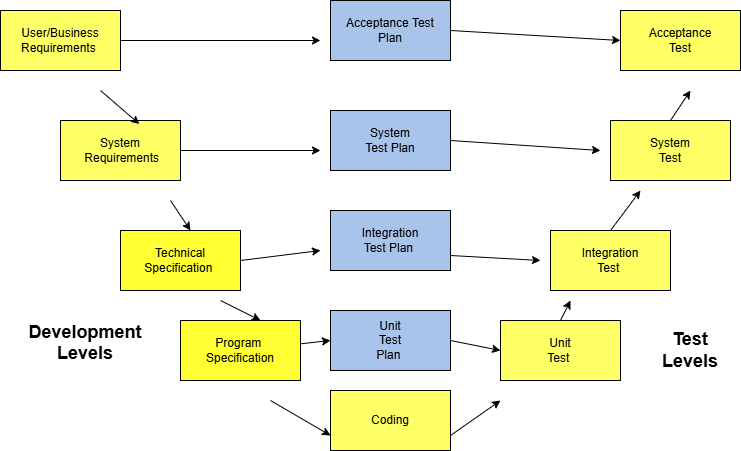

The diagram above was exported from draw.io. Its source (the exported page's mxGraphModel, read from the mxfile embedded in the PNG):
<mxGraphModel dx="1265" dy="694" grid="1" gridSize="10" guides="1" tooltips="1" connect="1" arrows="1" fold="1" page="1" pageScale="1" pageWidth="850" pageHeight="1100" math="0" shadow="0">
  <root>
    <mxCell id="0" />
    <mxCell id="1" parent="0" />
    <mxCell id="CeFPULuvF2QXWqlbNMpZ-1" parent="1" style="rounded=0;whiteSpace=wrap;html=1;fillColor=#FFFF66;" value="User/Business&lt;div&gt;Requirements&amp;nbsp;&lt;/div&gt;" vertex="1">
      <mxGeometry height="60" width="120" x="70" y="140" as="geometry" />
    </mxCell>
    <mxCell id="CeFPULuvF2QXWqlbNMpZ-2" parent="1" style="rounded=0;whiteSpace=wrap;html=1;fillColor=#FFFF66;" value="System&lt;div&gt;&amp;nbsp;Requirements&lt;/div&gt;" vertex="1">
      <mxGeometry height="60" width="120" x="130" y="250" as="geometry" />
    </mxCell>
    <mxCell id="CeFPULuvF2QXWqlbNMpZ-3" parent="1" style="rounded=0;whiteSpace=wrap;html=1;fillColor=#FFFF33;" value="Technical&lt;br/&gt;Specification&amp;nbsp;" vertex="1">
      <mxGeometry height="60" width="120" x="190" y="360" as="geometry" />
    </mxCell>
    <mxCell id="CeFPULuvF2QXWqlbNMpZ-4" parent="1" style="rounded=0;whiteSpace=wrap;html=1;fillColor=#FFFF33;" value="Program&amp;nbsp;&lt;div&gt;Specification&lt;/div&gt;" vertex="1">
      <mxGeometry height="60" width="120" x="250" y="450" as="geometry" />
    </mxCell>
    <mxCell id="CeFPULuvF2QXWqlbNMpZ-5" parent="1" style="rounded=0;whiteSpace=wrap;html=1;fillColor=#FFFF66;" value="Coding" vertex="1">
      <mxGeometry height="60" width="120" x="400" y="520" as="geometry" />
    </mxCell>
    <mxCell id="CeFPULuvF2QXWqlbNMpZ-6" parent="1" style="rounded=0;whiteSpace=wrap;html=1;fillColor=#FFFF66;" value="Unit&lt;br/&gt;Test&amp;nbsp;" vertex="1">
      <mxGeometry height="60" width="120" x="570" y="450" as="geometry" />
    </mxCell>
    <mxCell id="CeFPULuvF2QXWqlbNMpZ-7" parent="1" style="rounded=0;whiteSpace=wrap;html=1;fillColor=#FFFF66;" value="Integration&lt;br/&gt;Test&amp;nbsp;" vertex="1">
      <mxGeometry height="60" width="120" x="620" y="360" as="geometry" />
    </mxCell>
    <mxCell id="CeFPULuvF2QXWqlbNMpZ-8" parent="1" style="rounded=0;whiteSpace=wrap;html=1;fillColor=#FFFF66;" value="System&lt;br/&gt;Test" vertex="1">
      <mxGeometry height="60" width="120" x="680" y="250" as="geometry" />
    </mxCell>
    <mxCell id="CeFPULuvF2QXWqlbNMpZ-9" parent="1" style="rounded=0;whiteSpace=wrap;html=1;fillColor=#FFFF66;" value="Acceptance&lt;br/&gt;Test" vertex="1">
      <mxGeometry height="60" width="120" x="690" y="140" as="geometry" />
    </mxCell>
    <mxCell id="CeFPULuvF2QXWqlbNMpZ-11" parent="1" style="rounded=0;whiteSpace=wrap;html=1;fillColor=#A9C4EB;" value="Acceptance Test&lt;br/&gt;Plan" vertex="1">
      <mxGeometry height="60" width="120" x="400" y="130" as="geometry" />
    </mxCell>
    <mxCell id="CeFPULuvF2QXWqlbNMpZ-12" parent="1" style="rounded=0;whiteSpace=wrap;html=1;fillColor=#A9C4EB;" value="System&lt;br/&gt;Test Plan" vertex="1">
      <mxGeometry height="60" width="120" x="400" y="240" as="geometry" />
    </mxCell>
    <mxCell id="CeFPULuvF2QXWqlbNMpZ-13" parent="1" style="rounded=0;whiteSpace=wrap;html=1;fillColor=#A9C4EB;" value="Integration&lt;br/&gt;Test Plan&amp;nbsp;" vertex="1">
      <mxGeometry height="60" width="120" x="400" y="340" as="geometry" />
    </mxCell>
    <mxCell id="CeFPULuvF2QXWqlbNMpZ-14" parent="1" style="rounded=0;whiteSpace=wrap;html=1;fillColor=#A9C4EB;" value="Unit&lt;br/&gt;Test&lt;br/&gt;Plan&amp;nbsp;" vertex="1">
      <mxGeometry height="60" width="120" x="400" y="440" as="geometry" />
    </mxCell>
    <mxCell id="CeFPULuvF2QXWqlbNMpZ-16" edge="1" parent="1" style="endArrow=classic;html=1;rounded=0;entryX=0.657;entryY=0.059;entryDx=0;entryDy=0;entryPerimeter=0;" target="CeFPULuvF2QXWqlbNMpZ-2" value="">
      <mxGeometry height="50" relative="1" width="50" as="geometry">
        <mxPoint x="170" y="220" as="sourcePoint" />
        <mxPoint x="450" y="340" as="targetPoint" />
      </mxGeometry>
    </mxCell>
    <mxCell id="CeFPULuvF2QXWqlbNMpZ-21" edge="1" parent="1" style="endArrow=classic;html=1;rounded=0;entryX=0.583;entryY=0;entryDx=0;entryDy=0;entryPerimeter=0;" target="CeFPULuvF2QXWqlbNMpZ-3" value="">
      <mxGeometry height="50" relative="1" width="50" as="geometry">
        <mxPoint x="240" y="330" as="sourcePoint" />
        <mxPoint x="450" y="340" as="targetPoint" />
      </mxGeometry>
    </mxCell>
    <mxCell id="CeFPULuvF2QXWqlbNMpZ-22" edge="1" parent="1" style="endArrow=classic;html=1;rounded=0;" value="">
      <mxGeometry height="50" relative="1" width="50" as="geometry">
        <mxPoint x="290" y="430" as="sourcePoint" />
        <mxPoint x="330" y="450" as="targetPoint" />
      </mxGeometry>
    </mxCell>
    <mxCell id="CeFPULuvF2QXWqlbNMpZ-23" edge="1" parent="1" style="endArrow=classic;html=1;rounded=0;entryX=0;entryY=0.75;entryDx=0;entryDy=0;" target="CeFPULuvF2QXWqlbNMpZ-5" value="">
      <mxGeometry height="50" relative="1" width="50" as="geometry">
        <mxPoint x="340" y="530" as="sourcePoint" />
        <mxPoint x="450" y="340" as="targetPoint" />
      </mxGeometry>
    </mxCell>
    <mxCell id="CeFPULuvF2QXWqlbNMpZ-24" edge="1" parent="1" source="CeFPULuvF2QXWqlbNMpZ-5" style="endArrow=classic;html=1;rounded=0;exitX=1;exitY=0.75;exitDx=0;exitDy=0;" value="">
      <mxGeometry height="50" relative="1" width="50" as="geometry">
        <mxPoint x="400" y="390" as="sourcePoint" />
        <mxPoint x="570" y="530" as="targetPoint" />
      </mxGeometry>
    </mxCell>
    <mxCell id="CeFPULuvF2QXWqlbNMpZ-25" edge="1" parent="1" source="CeFPULuvF2QXWqlbNMpZ-6" style="endArrow=classic;html=1;rounded=0;exitX=0.5;exitY=0;exitDx=0;exitDy=0;" value="">
      <mxGeometry height="50" relative="1" width="50" as="geometry">
        <mxPoint x="400" y="390" as="sourcePoint" />
        <mxPoint x="640" y="430" as="targetPoint" />
      </mxGeometry>
    </mxCell>
    <mxCell id="CeFPULuvF2QXWqlbNMpZ-26" edge="1" parent="1" source="CeFPULuvF2QXWqlbNMpZ-7" style="endArrow=classic;html=1;rounded=0;exitX=0.5;exitY=0;exitDx=0;exitDy=0;" value="">
      <mxGeometry height="50" relative="1" width="50" as="geometry">
        <mxPoint x="400" y="390" as="sourcePoint" />
        <mxPoint x="710" y="320" as="targetPoint" />
      </mxGeometry>
    </mxCell>
    <mxCell id="CeFPULuvF2QXWqlbNMpZ-27" edge="1" parent="1" source="CeFPULuvF2QXWqlbNMpZ-8" style="endArrow=classic;html=1;rounded=0;exitX=0.5;exitY=0;exitDx=0;exitDy=0;" value="">
      <mxGeometry height="50" relative="1" width="50" as="geometry">
        <mxPoint x="400" y="390" as="sourcePoint" />
        <mxPoint x="760" y="220" as="targetPoint" />
      </mxGeometry>
    </mxCell>
    <mxCell id="CeFPULuvF2QXWqlbNMpZ-28" edge="1" parent="1" source="CeFPULuvF2QXWqlbNMpZ-1" style="endArrow=classic;html=1;rounded=0;exitX=1;exitY=0.5;exitDx=0;exitDy=0;" value="">
      <mxGeometry height="50" relative="1" width="50" as="geometry">
        <mxPoint x="400" y="390" as="sourcePoint" />
        <mxPoint x="390" y="170" as="targetPoint" />
      </mxGeometry>
    </mxCell>
    <mxCell id="CeFPULuvF2QXWqlbNMpZ-29" edge="1" parent="1" source="CeFPULuvF2QXWqlbNMpZ-2" style="endArrow=classic;html=1;rounded=0;exitX=1;exitY=0.5;exitDx=0;exitDy=0;" value="">
      <mxGeometry height="50" relative="1" width="50" as="geometry">
        <mxPoint x="400" y="390" as="sourcePoint" />
        <mxPoint x="390" y="280" as="targetPoint" />
      </mxGeometry>
    </mxCell>
    <mxCell id="CeFPULuvF2QXWqlbNMpZ-30" edge="1" parent="1" source="CeFPULuvF2QXWqlbNMpZ-3" style="endArrow=classic;html=1;rounded=0;exitX=1;exitY=0.5;exitDx=0;exitDy=0;" value="">
      <mxGeometry height="50" relative="1" width="50" as="geometry">
        <mxPoint x="400" y="390" as="sourcePoint" />
        <mxPoint x="390" y="380" as="targetPoint" />
      </mxGeometry>
    </mxCell>
    <mxCell id="CeFPULuvF2QXWqlbNMpZ-31" edge="1" parent="1" source="CeFPULuvF2QXWqlbNMpZ-4" style="endArrow=classic;html=1;rounded=0;entryX=0;entryY=0.5;entryDx=0;entryDy=0;" target="CeFPULuvF2QXWqlbNMpZ-14" value="">
      <mxGeometry height="50" relative="1" width="50" as="geometry">
        <mxPoint x="380" y="470" as="sourcePoint" />
        <mxPoint x="450" y="340" as="targetPoint" />
      </mxGeometry>
    </mxCell>
    <mxCell id="CeFPULuvF2QXWqlbNMpZ-32" edge="1" parent="1" source="CeFPULuvF2QXWqlbNMpZ-11" style="endArrow=classic;html=1;rounded=0;exitX=1;exitY=0.5;exitDx=0;exitDy=0;entryX=0;entryY=0.5;entryDx=0;entryDy=0;" target="CeFPULuvF2QXWqlbNMpZ-9" value="">
      <mxGeometry height="50" relative="1" width="50" as="geometry">
        <mxPoint x="400" y="390" as="sourcePoint" />
        <mxPoint x="450" y="340" as="targetPoint" />
      </mxGeometry>
    </mxCell>
    <mxCell id="CeFPULuvF2QXWqlbNMpZ-33" edge="1" parent="1" source="CeFPULuvF2QXWqlbNMpZ-12" style="endArrow=classic;html=1;rounded=0;exitX=1;exitY=0.5;exitDx=0;exitDy=0;" value="">
      <mxGeometry height="50" relative="1" width="50" as="geometry">
        <mxPoint x="400" y="390" as="sourcePoint" />
        <mxPoint x="670" y="280" as="targetPoint" />
      </mxGeometry>
    </mxCell>
    <mxCell id="CeFPULuvF2QXWqlbNMpZ-34" edge="1" parent="1" source="CeFPULuvF2QXWqlbNMpZ-13" style="endArrow=classic;html=1;rounded=0;exitX=1;exitY=0.75;exitDx=0;exitDy=0;" value="">
      <mxGeometry height="50" relative="1" width="50" as="geometry">
        <mxPoint x="400" y="390" as="sourcePoint" />
        <mxPoint x="610" y="390" as="targetPoint" />
      </mxGeometry>
    </mxCell>
    <mxCell id="CeFPULuvF2QXWqlbNMpZ-35" edge="1" parent="1" source="CeFPULuvF2QXWqlbNMpZ-14" style="endArrow=classic;html=1;rounded=0;exitX=1;exitY=0.5;exitDx=0;exitDy=0;entryX=0;entryY=0.5;entryDx=0;entryDy=0;" target="CeFPULuvF2QXWqlbNMpZ-6" value="">
      <mxGeometry height="50" relative="1" width="50" as="geometry">
        <mxPoint x="400" y="390" as="sourcePoint" />
        <mxPoint x="450" y="340" as="targetPoint" />
      </mxGeometry>
    </mxCell>
    <mxCell id="CeFPULuvF2QXWqlbNMpZ-36" parent="1" style="text;html=1;whiteSpace=wrap;strokeColor=none;fillColor=none;align=center;verticalAlign=middle;rounded=0;" value="&lt;b&gt;&lt;font style=&quot;font-size: 18px;&quot;&gt;Development&lt;br&gt;Levels&lt;/font&gt;&lt;/b&gt;&lt;div&gt;&lt;br&gt;&lt;/div&gt;" vertex="1">
      <mxGeometry height="60" width="130" x="90" y="450" as="geometry" />
    </mxCell>
    <mxCell id="CeFPULuvF2QXWqlbNMpZ-37" parent="1" style="text;html=1;whiteSpace=wrap;strokeColor=none;fillColor=none;align=center;verticalAlign=middle;rounded=0;" value="&lt;font style=&quot;font-size: 18px;&quot;&gt;&lt;b&gt;Test&lt;br&gt;Levels&lt;/b&gt;&lt;/font&gt;" vertex="1">
      <mxGeometry height="30" width="60" x="730" y="465" as="geometry" />
    </mxCell>
  </root>
</mxGraphModel>